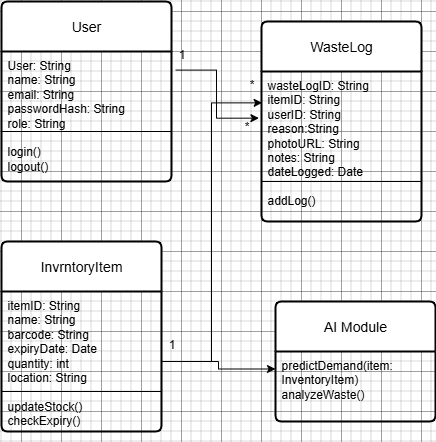

The diagram above was exported from draw.io. Its source (the exported page's mxGraphModel, read from the mxfile embedded in the PNG):
<mxGraphModel dx="1281" dy="562" grid="1" gridSize="10" guides="1" tooltips="1" connect="1" arrows="1" fold="1" page="1" pageScale="1" pageWidth="827" pageHeight="1169" math="0" shadow="0">
  <root>
    <mxCell id="0" />
    <mxCell id="1" parent="0" />
    <mxCell id="b_anI_gusF9xDEqmXsDe-5" value="User" style="swimlane;childLayout=stackLayout;horizontal=1;startSize=50;horizontalStack=0;rounded=1;fontSize=14;fontStyle=0;strokeWidth=2;resizeParent=0;resizeLast=1;shadow=0;dashed=0;align=center;arcSize=4;whiteSpace=wrap;html=1;" vertex="1" parent="1">
      <mxGeometry x="60" y="30" width="170" height="180" as="geometry" />
    </mxCell>
    <mxCell id="b_anI_gusF9xDEqmXsDe-6" value="User: String&lt;div&gt;name: String&lt;/div&gt;&lt;div&gt;email: String&lt;/div&gt;&lt;div&gt;passwordHash: String&lt;/div&gt;&lt;div&gt;role: String&lt;/div&gt;&lt;div&gt;&lt;br&gt;&lt;/div&gt;&lt;div&gt;login()&lt;/div&gt;&lt;div&gt;logout()&lt;/div&gt;" style="align=left;strokeColor=none;fillColor=none;spacingLeft=4;spacingRight=4;fontSize=12;verticalAlign=top;resizable=0;rotatable=0;part=1;html=1;whiteSpace=wrap;" vertex="1" parent="b_anI_gusF9xDEqmXsDe-5">
      <mxGeometry y="50" width="170" height="130" as="geometry" />
    </mxCell>
    <mxCell id="b_anI_gusF9xDEqmXsDe-10" value="" style="endArrow=none;html=1;rounded=0;" edge="1" parent="b_anI_gusF9xDEqmXsDe-5">
      <mxGeometry relative="1" as="geometry">
        <mxPoint y="130" as="sourcePoint" />
        <mxPoint x="170" y="130" as="targetPoint" />
      </mxGeometry>
    </mxCell>
    <mxCell id="b_anI_gusF9xDEqmXsDe-11" value="" style="resizable=0;html=1;whiteSpace=wrap;align=right;verticalAlign=bottom;" connectable="0" vertex="1" parent="b_anI_gusF9xDEqmXsDe-10">
      <mxGeometry x="1" relative="1" as="geometry" />
    </mxCell>
    <mxCell id="b_anI_gusF9xDEqmXsDe-12" value="InvrntoryItem" style="swimlane;childLayout=stackLayout;horizontal=1;startSize=50;horizontalStack=0;rounded=1;fontSize=14;fontStyle=0;strokeWidth=2;resizeParent=0;resizeLast=1;shadow=0;dashed=0;align=center;arcSize=4;whiteSpace=wrap;html=1;" vertex="1" parent="1">
      <mxGeometry x="60" y="270" width="160" height="190" as="geometry" />
    </mxCell>
    <mxCell id="b_anI_gusF9xDEqmXsDe-13" value="itemID: String&lt;div&gt;name: String&lt;/div&gt;&lt;div&gt;barcode: String&lt;/div&gt;&lt;div&gt;expiryDate: Date&lt;/div&gt;&lt;div&gt;quantity: int&lt;/div&gt;&lt;div&gt;location: String&lt;/div&gt;&lt;div&gt;&lt;br&gt;&lt;/div&gt;&lt;div&gt;updateStock()&lt;/div&gt;&lt;div&gt;checkExpiry()&lt;/div&gt;&lt;div&gt;&lt;br&gt;&lt;/div&gt;" style="align=left;strokeColor=none;fillColor=none;spacingLeft=4;spacingRight=4;fontSize=12;verticalAlign=top;resizable=0;rotatable=0;part=1;html=1;whiteSpace=wrap;" vertex="1" parent="b_anI_gusF9xDEqmXsDe-12">
      <mxGeometry y="50" width="160" height="140" as="geometry" />
    </mxCell>
    <mxCell id="b_anI_gusF9xDEqmXsDe-14" value="" style="endArrow=none;html=1;rounded=0;" edge="1" parent="b_anI_gusF9xDEqmXsDe-12">
      <mxGeometry relative="1" as="geometry">
        <mxPoint y="150" as="sourcePoint" />
        <mxPoint x="160" y="150" as="targetPoint" />
      </mxGeometry>
    </mxCell>
    <mxCell id="b_anI_gusF9xDEqmXsDe-15" value="" style="resizable=0;html=1;whiteSpace=wrap;align=right;verticalAlign=bottom;" connectable="0" vertex="1" parent="b_anI_gusF9xDEqmXsDe-14">
      <mxGeometry x="1" relative="1" as="geometry" />
    </mxCell>
    <mxCell id="b_anI_gusF9xDEqmXsDe-16" value="WasteLog" style="swimlane;childLayout=stackLayout;horizontal=1;startSize=50;horizontalStack=0;rounded=1;fontSize=14;fontStyle=0;strokeWidth=2;resizeParent=0;resizeLast=1;shadow=0;dashed=0;align=center;arcSize=4;whiteSpace=wrap;html=1;" vertex="1" parent="1">
      <mxGeometry x="320" y="50" width="160" height="200" as="geometry" />
    </mxCell>
    <mxCell id="b_anI_gusF9xDEqmXsDe-17" value="wasteLogID: String&lt;div&gt;itemID: String&lt;/div&gt;&lt;div&gt;userID: String&lt;/div&gt;&lt;div&gt;reason:String&lt;/div&gt;&lt;div&gt;photoURL: String&lt;/div&gt;&lt;div&gt;notes: String&lt;/div&gt;&lt;div&gt;dateLogged: Date&lt;/div&gt;&lt;div&gt;&lt;br&gt;&lt;/div&gt;&lt;div&gt;addLog()&lt;/div&gt;" style="align=left;strokeColor=none;fillColor=none;spacingLeft=4;spacingRight=4;fontSize=12;verticalAlign=top;resizable=0;rotatable=0;part=1;html=1;whiteSpace=wrap;" vertex="1" parent="b_anI_gusF9xDEqmXsDe-16">
      <mxGeometry y="50" width="160" height="150" as="geometry" />
    </mxCell>
    <mxCell id="b_anI_gusF9xDEqmXsDe-18" value="" style="endArrow=none;html=1;rounded=0;" edge="1" parent="b_anI_gusF9xDEqmXsDe-16">
      <mxGeometry relative="1" as="geometry">
        <mxPoint y="160" as="sourcePoint" />
        <mxPoint x="160" y="160" as="targetPoint" />
      </mxGeometry>
    </mxCell>
    <mxCell id="b_anI_gusF9xDEqmXsDe-19" value="" style="resizable=0;html=1;whiteSpace=wrap;align=right;verticalAlign=bottom;" connectable="0" vertex="1" parent="b_anI_gusF9xDEqmXsDe-18">
      <mxGeometry x="1" relative="1" as="geometry" />
    </mxCell>
    <mxCell id="b_anI_gusF9xDEqmXsDe-20" value="AI Module" style="swimlane;childLayout=stackLayout;horizontal=1;startSize=50;horizontalStack=0;rounded=1;fontSize=14;fontStyle=0;strokeWidth=2;resizeParent=0;resizeLast=1;shadow=0;dashed=0;align=center;arcSize=4;whiteSpace=wrap;html=1;" vertex="1" parent="1">
      <mxGeometry x="334" y="330" width="160" height="120" as="geometry" />
    </mxCell>
    <mxCell id="b_anI_gusF9xDEqmXsDe-21" value="predictDemand(item: InventoryItem)&lt;div&gt;analyzeWaste()&lt;/div&gt;" style="align=left;strokeColor=none;fillColor=none;spacingLeft=4;spacingRight=4;fontSize=12;verticalAlign=top;resizable=0;rotatable=0;part=1;html=1;whiteSpace=wrap;" vertex="1" parent="b_anI_gusF9xDEqmXsDe-20">
      <mxGeometry y="50" width="160" height="70" as="geometry" />
    </mxCell>
    <mxCell id="b_anI_gusF9xDEqmXsDe-22" style="edgeStyle=orthogonalEdgeStyle;rounded=0;orthogonalLoop=1;jettySize=auto;html=1;entryX=-0.016;entryY=0.311;entryDx=0;entryDy=0;entryPerimeter=0;exitX=1.025;exitY=0.143;exitDx=0;exitDy=0;exitPerimeter=0;" edge="1" parent="1" source="b_anI_gusF9xDEqmXsDe-6" target="b_anI_gusF9xDEqmXsDe-17">
      <mxGeometry relative="1" as="geometry" />
    </mxCell>
    <mxCell id="b_anI_gusF9xDEqmXsDe-23" value="1" style="text;html=1;align=center;verticalAlign=middle;resizable=0;points=[];autosize=1;strokeColor=none;fillColor=none;" vertex="1" parent="1">
      <mxGeometry x="225" y="68" width="30" height="30" as="geometry" />
    </mxCell>
    <mxCell id="b_anI_gusF9xDEqmXsDe-24" value="*" style="text;html=1;align=center;verticalAlign=middle;resizable=0;points=[];autosize=1;strokeColor=none;fillColor=none;" vertex="1" parent="1">
      <mxGeometry x="290" y="140" width="30" height="30" as="geometry" />
    </mxCell>
    <mxCell id="b_anI_gusF9xDEqmXsDe-25" style="edgeStyle=orthogonalEdgeStyle;rounded=0;orthogonalLoop=1;jettySize=auto;html=1;entryX=0.004;entryY=0.209;entryDx=0;entryDy=0;entryPerimeter=0;" edge="1" parent="1" source="b_anI_gusF9xDEqmXsDe-13" target="b_anI_gusF9xDEqmXsDe-17">
      <mxGeometry relative="1" as="geometry">
        <mxPoint x="280" y="200" as="targetPoint" />
      </mxGeometry>
    </mxCell>
    <mxCell id="b_anI_gusF9xDEqmXsDe-26" value="1" style="text;html=1;align=center;verticalAlign=middle;resizable=0;points=[];autosize=1;strokeColor=none;fillColor=none;" vertex="1" parent="1">
      <mxGeometry x="215" y="358" width="30" height="30" as="geometry" />
    </mxCell>
    <mxCell id="b_anI_gusF9xDEqmXsDe-27" value="*" style="text;html=1;align=center;verticalAlign=middle;resizable=0;points=[];autosize=1;strokeColor=none;fillColor=none;" vertex="1" parent="1">
      <mxGeometry x="295" y="98" width="30" height="30" as="geometry" />
    </mxCell>
    <mxCell id="b_anI_gusF9xDEqmXsDe-28" style="edgeStyle=orthogonalEdgeStyle;rounded=0;orthogonalLoop=1;jettySize=auto;html=1;entryX=0;entryY=0.25;entryDx=0;entryDy=0;" edge="1" parent="1" source="b_anI_gusF9xDEqmXsDe-13" target="b_anI_gusF9xDEqmXsDe-21">
      <mxGeometry relative="1" as="geometry" />
    </mxCell>
  </root>
</mxGraphModel>